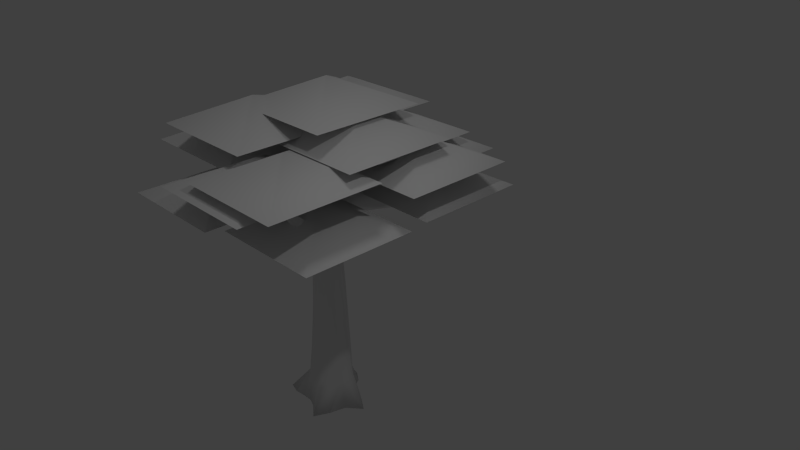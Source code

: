 # Source: tree_01.blend  (saved by Blender 2.78.0; exported with 4.5.12 LTS)
import bpy
from mathutils import Matrix  # noqa: F401  (used for matrix-valued properties, if any)

bpy.ops.wm.read_factory_settings(use_empty=True)
scene = bpy.context.scene
scene.name = 'Scene'

# ---- collections
col_collection_1 = bpy.data.collections.new('Collection 1'); scene.collection.children.link(col_collection_1)

# ---- materials (node trees are filled in below, after node groups)
mat_material = bpy.data.materials.new('Material')
mat_material.alpha_threshold = 0.0
mat_material.use_transparent_shadow = False
mat_material.roughness = 0.5

# ---- material node trees

# ---- world
world_world = bpy.data.worlds.new('World'); scene.world = world_world
world_world.color = (0.05088, 0.05088, 0.05088)
world_world.use_sun_shadow = False
world_world.sun_shadow_jitter_overblur = 0.0
world_world.cycles.sampling_method = 'NONE'
world_world.cycles.sample_map_resolution = 256

# ---- cameras
cam_camera = bpy.data.cameras.new('Camera')
cam_camera.clip_end = 100.0
cam_camera.lens = 35.0
cam_camera.sensor_width = 32.0
cam_camera.sensor_height = 18.0
cam_camera.ortho_scale = 7.314
cam_camera.dof.focus_distance = 0.0
cam_camera.dof.aperture_fstop = 128.0

# ---- lights
light_hemi = bpy.data.lights.new('Hemi', 'SUN')
light_hemi.transmission_factor = 0.0
light_hemi.angle = 0.1993
light_hemi.energy = 0.17
light_hemi.shadow_buffer_clip_start = 0.5
light_hemi.shadow_soft_size = 0.1
light_hemi.shadow_cascade_max_distance = 1000.0
light_hemi.cycles.use_multiple_importance_sampling = False
light_lamp = bpy.data.lights.new('Lamp', 'POINT')
light_lamp.transmission_factor = 0.0
light_lamp.cutoff_distance = 30.0
light_lamp.energy = 100.0
light_lamp.shadow_buffer_clip_start = 1.001
light_lamp.shadow_soft_size = 0.1
light_lamp.shadow_maximum_resolution = 0.006
light_lamp.use_absolute_resolution = True
light_lamp.cycles.use_multiple_importance_sampling = False

# ---- meshes
me_plane_001 = bpy.data.meshes.new('Plane.001')
me_plane_001.from_pydata([(0.01751, 0.5729, 0.0), (0.02167, 0.4053, 0.4972), (0.0841, 0.4459, 0.0), (0.1337, 0.3092, 0.4972), (0.2968, 0.2958, 0.0), (0.2689, 0.2393, 0.4972), (0.5031, 0.2309, 0.0), (0.4099, 0.1459, 0.4972), (0.7334, 0.07614, 0.0), (0.4419, -0.01491, 0.4972), (0.4765, -0.1381, 0.0), (0.4099, -0.1238, 0.4972), (0.399, -0.432, 0.0), (0.2763, -0.312, 0.3767), (0.2674, -0.7037, 0.0), (0.1825, -0.4031, 0.4972), (0.01751, -0.5099, 0.0), (0.05275, -0.4351, 0.3876), (-0.1409, -0.445, 0.0), (-0.1393, -0.3588, 0.4972), (-0.3338, -0.4468, 0.0), (-0.2755, -0.312, 0.4972), (-0.5345, -0.4659, 0.0), (-0.3515, -0.2168, 0.4997), (-0.6849, -0.2295, 0.0), (-0.3985, -0.01491, 0.4972), (-0.3987, 0.177, 0.0), (-0.3338, 0.465, 0.0), (-0.2745, 0.2813, 0.4955), (-0.1726, 0.7037, 0.0), (-0.1391, 0.3733, 0.4972), (0.03768, 0.3377, 1.031), (0.3509, -0.1433, 1.051), (0.2255, 0.1974, 2.377), (0.2664, -0.2719, 1.0), (0.133, -0.3561, 0.9889), (-0.103, -0.3303, 1.0), (-0.3462, -0.01586, 0.9964), (-0.2297, 0.259, 0.9976), (-0.7325, -0.405, 0.0), (0.295, -0.1118, 3.67), (0.2371, 0.1715, 3.695), (0.1938, -0.2115, 3.621), (-0.002435, -0.3046, 3.803), (-0.09432, -0.2807, 3.772), (-0.2109, -0.1088, 3.729), (-0.2108, 0.03644, 3.803), (-0.128, 0.1513, 3.77), (0.06004, 0.1941, 3.803), (0.2601, -0.09007, 4.171), (0.5867, 0.3853, 4.227), (0.04585, -0.2965, 4.162), (-0.3794, -0.5932, 4.149), (-0.519, -0.3667, 4.146), (-0.1996, 0.04721, 4.152), (-0.02781, 0.2302, 4.226), (0.1909, 0.2467, 4.224), (1.16, -1.121, 3.944), (1.153, -1.025, 4.16), (0.8722, -1.066, 4.248), (0.7568, -1.1, 3.904), (1.035, -1.701, 4.815), (-1.036, -0.7637, 4.154), (-1.117, -0.7072, 4.096), (-1.188, -0.5622, 4.185), (-0.9291, -0.6577, 4.303), (-1.001, -0.5651, 4.345), (-1.134, -0.5236, 4.264), (-1.242, -0.6711, 4.664), (-0.5617, 1.232, 4.139), (-0.729, 1.107, 4.217), (-0.5778, 1.119, 4.387), (-0.3778, 1.206, 4.195), (-0.7378, 1.558, 4.757), (1.227, 0.8811, 4.208), (1.126, 1.093, 4.054), (1.172, 0.8427, 4.323), (0.9754, 0.963, 4.399), (0.8857, 1.031, 4.077), (1.275, 1.559, 4.784), (0.2842, -0.1857, 2.283), (-0.2931, 0.09343, 0.9952), (-0.131, 0.2538, 2.196), (-0.1143, -0.2689, 1.976), (0.1669, 0.3039, 1.009), (0.2635, 0.1926, 1.027), (-0.2502, -0.2576, 1.024), (0.3507, 0.1107, 1.0), (-0.2956, 0.04375, 1.882), (0.1477, 0.2301, 3.695), (0.2238, -0.2143, 2.845), (-0.1456, 0.1671, 2.77), (0.1415, -0.2875, 2.342), (-0.04322, 0.253, 2.874), (0.0403, -0.3092, 2.313), (-0.1372, -0.2028, 2.946), (0.2317, 0.1664, 2.829), (0.2957, -0.03578, 2.983), (-0.242, 0.04674, 2.521), (0.9037, -0.6718, 3.69), (0.5959, -0.7296, 4.26), (0.4601, -0.8273, 4.23), (0.635, -0.5129, 4.151), (0.9055, -1.107, 3.863), (0.8495, 0.8073, 3.814), (0.4972, 0.7614, 4.13), (0.9777, 0.4481, 3.98), (-0.4882, 0.7853, 4.258), (-0.1583, 0.7302, 4.192), (-0.5265, 1.06, 3.979), (-0.6995, 0.6457, 4.209), (-0.1464, 0.9585, 4.014), (-0.7536, 0.8333, 4.034), (-0.6821, -0.3333, 4.036), (-0.37, -0.4691, 4.188), (-0.4459, -0.7333, 3.993), (-0.5602, -0.6636, 3.904), (-0.6196, -0.5471, 3.919), (0.5785, 0.1689, 3.958), (-0.1701, -0.1265, 2.609), (0.1571, 0.2322, 2.372), (0.3005, 0.04419, 2.351), (0.03127, 0.2851, 2.345), (-0.2213, 0.1293, 2.013), (-0.2188, -0.1317, 1.96), (0.08434, -0.2734, 2.896), (0.006932, -0.2805, 2.936), (0.09522, 0.2445, 2.891), (-0.1313, -2.365, 4.919), (1.869, -2.365, 4.919), (-0.1313, -0.3655, 4.919), (1.869, -0.3655, 4.919), (0.8687, -1.365, 5.379), (0.001698, -1.913, 4.029), (2.002, -1.913, 4.029), (0.001698, 0.08657, 4.029), (2.002, 0.08657, 4.029), (1.002, -0.9134, 4.489), (-0.7205, -2.476, 4.707), (1.28, -2.476, 4.707), (-0.7205, -0.4761, 4.707), (1.28, -0.4761, 4.707), (0.2795, -1.476, 5.167), (0.1054, 0.293, 4.145), (2.105, 0.293, 4.145), (0.1054, 2.293, 4.145), (2.105, 2.293, 4.145), (1.105, 1.293, 4.605), (-1.742, 0.3228, 4.271), (0.258, 0.3228, 4.271), (-1.742, 2.323, 4.271), (0.258, 2.323, 4.271), (-0.742, 1.323, 4.731), (-2.177, -1.634, 4.843), (-0.1765, -1.634, 4.843), (-2.177, 0.3657, 4.843), (-0.1765, 0.3657, 4.843), (-1.177, -0.6343, 5.302), (-1.828, -2.339, 4.211), (0.1721, -2.339, 4.211), (-1.828, -0.3392, 4.211), (0.1721, -0.3392, 4.211), (-0.8279, -1.339, 4.671), (-1.998, -0.5404, 4.417), (0.001802, -0.5404, 4.417), (-1.998, 1.46, 4.417), (0.001802, 1.46, 4.417), (-0.9982, 0.4596, 4.876), (-0.5775, 0.5625, 4.521), (1.422, 0.5625, 4.521), (-0.5775, 2.562, 4.521), (1.422, 2.562, 4.521), (0.4225, 1.562, 4.981), (0.246, -0.106, 4.709), (2.246, -0.106, 4.709), (0.246, 1.894, 4.709), (2.246, 1.894, 4.709), (1.246, 0.894, 5.169), (-0.8987, -0.9025, 5.581), (1.101, -0.9025, 5.581), (-0.8987, 1.098, 5.581), (1.101, 1.098, 5.581), (0.1013, 0.09754, 6.04), (-0.2085, -0.9025, 5.186), (1.791, -0.9025, 5.186), (-0.2085, 1.098, 5.186), (1.791, 1.098, 5.186), (0.7915, 0.09754, 5.645), (-0.6133, 0.001757, 4.949), (1.387, 0.001757, 4.949), (-0.6133, 2.002, 4.949), (1.387, 2.002, 4.949), (0.3867, 1.002, 5.409), (-1.867, 0.3269, 5.098), (0.1332, 0.3269, 5.098), (-1.867, 2.327, 5.098), (0.1332, 2.327, 5.098), (-0.8668, 1.327, 5.558), (-1.631, -1.789, 5.302), (0.3692, -1.789, 5.302), (-1.631, 0.2106, 5.302), (0.3692, 0.2106, 5.302), (-0.6308, -0.7894, 5.762)], [], [(3, 5, 4), (5, 7, 6), (12, 10, 11), (6, 7, 8), (10, 8, 11), (17, 19, 18), (13, 15, 14), (16, 14, 17), (19, 21, 20), (22, 20, 21), (9, 7, 87), (23, 25, 39), (24, 25, 26), (30, 1, 0), (27, 28, 30), (36, 19, 17), (10, 18, 4), (5, 3, 84), (28, 81, 38), (15, 13, 34), (11, 9, 32), (25, 23, 37), (19, 36, 86), (5, 85, 87), (3, 1, 31), (81, 28, 25), (97, 121, 33, 96), (23, 21, 86), (30, 38, 31), (22, 23, 39), (25, 24, 39), (12, 13, 14), (14, 15, 17), (7, 9, 8), (8, 9, 11), (25, 28, 26), (91, 98, 47), (93, 48, 89), (97, 96, 40), (96, 89, 41), (113, 64, 67), (46, 54, 110), (107, 71, 70), (44, 43, 115), (107, 108, 72), (53, 67, 66), (116, 115, 62), (106, 74, 76), (100, 59, 58), (104, 89, 78), (100, 101, 59), (115, 52, 65), (117, 116, 62), (113, 117, 63), (52, 66, 65), (109, 69, 72), (69, 70, 73), (72, 69, 73), (71, 72, 73), (70, 71, 73), (109, 112, 70), (112, 110, 70), (78, 77, 79), (76, 74, 79), (75, 78, 79), (77, 76, 79), (74, 75, 79), (99, 40, 102), (50, 76, 77), (35, 34, 92), (86, 36, 83), (36, 35, 83), (31, 38, 82), (81, 37, 88), (80, 87, 121), (97, 80, 121), (82, 81, 123), (88, 98, 91), (92, 80, 90), (96, 120, 122, 127), (43, 60, 101), (57, 58, 61), (103, 57, 61), (58, 59, 61), (60, 103, 61), (59, 60, 61), (64, 63, 68), (63, 62, 68), (65, 66, 68), (67, 64, 68), (66, 67, 68), (62, 65, 68), (90, 97, 40), (47, 46, 112), (42, 90, 40), (56, 55, 49), (48, 56, 105), (45, 98, 119), (98, 46, 47), (48, 111, 108), (43, 51, 52), (45, 44, 116), (94, 92, 125, 126), (46, 113, 53), (55, 107, 110), (92, 90, 125), (27, 26, 28), (30, 28, 38), (17, 15, 35), (40, 96, 41), (103, 99, 57), (101, 60, 59), (52, 114, 66), (108, 111, 72), (88, 37, 86), (83, 35, 94), (82, 38, 81), (1, 3, 2), (83, 94, 95), (51, 100, 49), (113, 45, 117), (2, 3, 4), (4, 5, 6), (13, 12, 11), (16, 17, 18), (18, 19, 20), (23, 22, 21), (32, 9, 87), (29, 30, 0), (29, 27, 30), (35, 36, 17), (0, 2, 26), (27, 29, 0), (39, 24, 22), (26, 27, 0), (4, 6, 10), (26, 2, 4), (22, 24, 20), (12, 14, 16), (20, 24, 26), (12, 16, 10), (18, 20, 26), (26, 4, 18), (10, 16, 18), (6, 8, 10), (85, 5, 84), (35, 15, 34), (21, 19, 86), (7, 5, 87), (84, 3, 31), (37, 81, 25), (13, 11, 34), (37, 23, 86), (1, 30, 31), (46, 45, 113), (98, 45, 46), (45, 95, 44), (55, 54, 51), (49, 100, 102), (52, 51, 114), (54, 53, 114), (114, 51, 54), (107, 55, 108), (53, 113, 67), (43, 42, 60), (112, 46, 110), (110, 107, 70), (116, 44, 115), (71, 107, 72), (114, 53, 66), (50, 106, 76), (102, 100, 58), (103, 42, 99), (62, 115, 65), (63, 117, 62), (64, 113, 63), (111, 109, 72), (69, 109, 70), (41, 89, 104), (48, 105, 78), (57, 99, 58), (75, 74, 104), (94, 35, 92), (92, 34, 80), (121, 85, 33), (96, 33, 120), (122, 120, 31), (93, 82, 91), (81, 88, 123), (51, 43, 101), (127, 122, 93), (109, 47, 112), (99, 102, 58), (83, 95, 119), (51, 49, 55), (89, 48, 78), (49, 40, 118), (45, 119, 95), (56, 48, 108), (115, 43, 52), (117, 45, 116), (54, 46, 53), (54, 55, 110), (0, 1, 2), (51, 101, 100), (55, 56, 108), (41, 104, 106), (49, 118, 56), (74, 106, 104), (42, 43, 90), (42, 103, 60), (40, 49, 102), (118, 106, 50), (118, 50, 56), (86, 83, 124), (40, 41, 118), (41, 106, 118), (11, 32, 34), (34, 32, 80), (80, 32, 87), (87, 85, 121), (91, 82, 123), (33, 84, 31, 120), (88, 91, 123), (85, 84, 33), (83, 119, 124), (90, 80, 97), (126, 125, 43), (90, 43, 125), (82, 93, 122), (31, 82, 122), (89, 96, 127), (89, 127, 93), (95, 94, 126), (44, 95, 126), (44, 126, 43), (88, 86, 124), (98, 124, 119), (98, 88, 124), (75, 104, 78), (93, 91, 47), (47, 109, 111), (48, 93, 47), (48, 47, 111), (42, 40, 99), (105, 77, 78), (105, 50, 77), (56, 50, 105), (128, 129, 132), (129, 131, 132), (130, 128, 132), (131, 130, 132), (133, 134, 137), (134, 136, 137), (135, 133, 137), (136, 135, 137), (138, 139, 142), (139, 141, 142), (140, 138, 142), (141, 140, 142), (143, 144, 147), (144, 146, 147), (145, 143, 147), (146, 145, 147), (148, 149, 152), (149, 151, 152), (150, 148, 152), (151, 150, 152), (153, 154, 157), (154, 156, 157), (155, 153, 157), (156, 155, 157), (158, 159, 162), (159, 161, 162), (160, 158, 162), (161, 160, 162), (163, 164, 167), (164, 166, 167), (165, 163, 167), (166, 165, 167), (168, 169, 172), (169, 171, 172), (170, 168, 172), (171, 170, 172), (173, 174, 177), (174, 176, 177), (175, 173, 177), (176, 175, 177), (178, 179, 182), (179, 181, 182), (180, 178, 182), (181, 180, 182), (183, 184, 187), (184, 186, 187), (185, 183, 187), (186, 185, 187), (188, 189, 192), (189, 191, 192), (190, 188, 192), (191, 190, 192), (193, 194, 197), (194, 196, 197), (195, 193, 197), (196, 195, 197), (198, 199, 202), (199, 201, 202), (200, 198, 202), (201, 200, 202)])
me_plane_001.polygons.foreach_set('use_smooth', [True] * 308)
_uv = me_plane_001.uv_layers.new(name='UVMap')
_uv.uv.foreach_set('vector', [0.9901, 0.3295, 0.9709, 0.306, 0.9922, 0.2457, 0.9709, 0.306, 0.9486, 0.2761, 0.9717, 0.2053, 0.872, 0.1501, 0.9086, 0.1715, 0.9041, 0.2553, 0.9717, 0.2053, 0.9486, 0.2761, 0.95, 0.151, 0.9086, 0.1715, 0.95, 0.151, 0.9041, 0.2553, 0.9646, 0.2224, 0.9308, 0.2528, 0.933, 0.1723, 0.867, 0.2278, 0.8438, 0.2361, 0.8385, 0.1118, 0.9531, 0.1614, 0.9826, 0.1118, 0.9646, 0.2224, 0.9308, 0.2528, 0.9062, 0.2547, 0.9094, 0.1629, 0.8872, 0.1397, 0.9094, 0.1629, 0.9062, 0.2547, 0.9227, 0.2582, 0.9486, 0.2761, 0.9333, 0.3585, 0.8856, 0.2651, 0.8537, 0.2943, 0.8636, 0.1203, 0.8475, 0.1582, 0.8537, 0.2943, 0.8099, 0.2663, 0.9116, 0.3791, 0.896, 0.4146, 0.8646, 0.3736, 0.8996, 0.2907, 0.9313, 0.3492, 0.9116, 0.3791, 0.9403, 0.3398, 0.9308, 0.2528, 0.9646, 0.2224, 0.9321, 0.1077, 0.8879, 0.07474, 0.9566, 0.07925, 0.9709, 0.306, 0.9901, 0.3295, 0.9711, 0.3904, 0.8081, 0.3492, 0.8517, 0.393, 0.8264, 0.4184, 0.8438, 0.2361, 0.867, 0.2278, 0.8652, 0.3355, 0.9041, 0.2553, 0.9227, 0.2582, 0.8911, 0.3495, 0.8537, 0.2943, 0.8856, 0.2651, 0.8694, 0.3754, 0.9308, 0.2528, 0.9403, 0.3398, 0.9122, 0.3515, 0.9709, 0.306, 0.9504, 0.377, 0.9333, 0.3585, 0.9215, 0.3295, 0.9396, 0.3481, 0.9193, 0.4077, 0.8517, 0.393, 0.8081, 0.3492, 0.8537, 0.2943, 0.8915, 0.7591, 0.9061, 0.5923, 0.9313, 0.6027, 0.9217, 0.7372, 0.8856, 0.2651, 0.9062, 0.2547, 0.9122, 0.3515, 0.9116, 0.3791, 0.9495, 0.4184, 0.918, 0.4689, 0.8872, 0.1397, 0.8856, 0.2651, 0.8636, 0.1203, 0.8537, 0.2943, 0.8475, 0.1582, 0.8636, 0.1203, 0.872, 0.1501, 0.867, 0.2278, 0.8385, 0.1118, 0.9826, 0.1118, 0.9879, 0.2361, 0.9646, 0.2224, 0.9486, 0.2761, 0.9227, 0.2582, 0.95, 0.151, 0.95, 0.151, 0.9227, 0.2582, 0.9041, 0.2553, 0.8537, 0.2943, 0.8081, 0.3492, 0.8099, 0.2663, 0.8852, 0.7604, 0.9034, 0.7127, 0.9032, 0.9755, 0.8683, 0.7844, 0.8776, 0.9922, 0.8633, 0.9829, 0.8915, 0.7591, 0.9217, 0.7372, 0.8854, 0.9328, 0.9217, 0.7372, 0.939, 0.9322, 0.9244, 0.9332, 0.9316, 0.5853, 0.9242, 0.6615, 0.9158, 0.6587, 0.8243, 0.5053, 0.8696, 0.4843, 0.8617, 0.577, 0.8856, 0.5859, 0.8885, 0.6406, 0.8613, 0.6341, 0.8375, 0.5336, 0.8475, 0.5116, 0.8604, 0.5686, 0.8856, 0.5859, 0.9139, 0.5565, 0.9218, 0.627, 0.9118, 0.5673, 0.9158, 0.6587, 0.9003, 0.6497, 0.8469, 0.5794, 0.8604, 0.5686, 0.8631, 0.6448, 0.9257, 0.566, 0.9197, 0.6284, 0.9058, 0.6267, 0.9006, 0.5622, 0.9068, 0.6288, 0.8735, 0.6415, 0.8088, 0.5907, 0.8099, 0.5109, 0.8405, 0.6191, 0.9006, 0.5622, 0.9165, 0.5574, 0.9068, 0.6288, 0.8604, 0.5686, 0.8811, 0.5596, 0.8871, 0.64, 0.8355, 0.5877, 0.8469, 0.5794, 0.8631, 0.6448, 0.9316, 0.5853, 0.9583, 0.6036, 0.9408, 0.666, 0.8811, 0.5596, 0.9003, 0.6497, 0.8871, 0.64, 0.9565, 0.623, 0.9386, 0.6459, 0.9218, 0.627, 0.8387, 0.6514, 0.8613, 0.6341, 0.8916, 0.7281, 0.9218, 0.627, 0.9386, 0.6459, 0.8916, 0.7281, 0.8885, 0.6406, 0.9218, 0.627, 0.8916, 0.7281, 0.8613, 0.6341, 0.8885, 0.6406, 0.8916, 0.7281, 0.8244, 0.6244, 0.8452, 0.596, 0.8613, 0.6341, 0.8452, 0.596, 0.8617, 0.577, 0.8613, 0.6341, 0.8405, 0.6191, 0.8796, 0.632, 0.89, 0.7379, 0.9058, 0.6267, 0.9197, 0.6284, 0.89, 0.7379, 0.8261, 0.6494, 0.8405, 0.6191, 0.89, 0.7379, 0.8796, 0.632, 0.9058, 0.6267, 0.89, 0.7379, 0.9197, 0.6284, 0.9466, 0.6431, 0.89, 0.7379, 0.8327, 0.5863, 0.8194, 0.5213, 0.8776, 0.5465, 0.8873, 0.5352, 0.9058, 0.6267, 0.8796, 0.632, 0.8385, 0.3305, 0.8652, 0.3355, 0.8437, 0.5866, 0.9122, 0.3515, 0.9403, 0.3398, 0.9443, 0.5343, 0.9403, 0.3398, 0.9826, 0.3305, 0.9443, 0.5343, 0.7949, 0.4689, 0.8264, 0.4184, 0.8553, 0.6165, 0.8517, 0.393, 0.8694, 0.3754, 0.8863, 0.5432, 0.8713, 0.5768, 0.9333, 0.3585, 0.9061, 0.5923, 0.8915, 0.7591, 0.8713, 0.5768, 0.9061, 0.5923, 0.8553, 0.6165, 0.8517, 0.393, 0.8727, 0.5744, 0.8863, 0.5432, 0.9034, 0.7127, 0.8852, 0.7604, 0.8437, 0.5866, 0.8713, 0.5768, 0.8625, 0.7386, 0.9217, 0.7372, 0.9423, 0.6059, 0.9616, 0.6093, 0.9435, 0.748, 0.9528, 0.4862, 0.952, 0.6061, 0.9165, 0.5574, 0.8513, 0.6446, 0.8735, 0.6415, 0.8927, 0.7565, 0.8248, 0.6441, 0.8513, 0.6446, 0.8927, 0.7565, 0.8735, 0.6415, 0.9068, 0.6288, 0.8927, 0.7565, 0.952, 0.6061, 0.9651, 0.62, 0.8927, 0.7565, 0.9068, 0.6288, 0.952, 0.6061, 0.8927, 0.7565, 0.9242, 0.6615, 0.9408, 0.666, 0.8953, 0.7039, 0.8532, 0.6525, 0.8631, 0.6448, 0.8953, 0.7039, 0.8871, 0.64, 0.9003, 0.6497, 0.8953, 0.7039, 0.9158, 0.6587, 0.9242, 0.6615, 0.8953, 0.7039, 0.9003, 0.6497, 0.9158, 0.6587, 0.8953, 0.7039, 0.8631, 0.6448, 0.8871, 0.64, 0.8953, 0.7039, 0.8625, 0.7386, 0.8915, 0.7591, 0.8854, 0.9328, 0.8019, 0.5325, 0.8243, 0.5053, 0.8452, 0.596, 0.8659, 0.9287, 0.8625, 0.7386, 0.8854, 0.9328, 0.8886, 0.6568, 0.8689, 0.672, 0.8729, 0.6161, 0.824, 0.4892, 0.8712, 0.4852, 0.8516, 0.5581, 0.9417, 0.9579, 0.9034, 0.7127, 0.9324, 0.7169, 0.9034, 0.7127, 0.9226, 0.9735, 0.9032, 0.9755, 0.9578, 0.5078, 0.9372, 0.5799, 0.9139, 0.5565, 0.8475, 0.5116, 0.8937, 0.4952, 0.8811, 0.5596, 0.7982, 0.5603, 0.8375, 0.5336, 0.8469, 0.5794, 0.8272, 0.5836, 0.8437, 0.5866, 0.8402, 0.7497, 0.8288, 0.758, 0.966, 0.525, 0.9316, 0.5853, 0.9118, 0.5673, 0.8977, 0.4934, 0.8856, 0.5859, 0.8617, 0.577, 0.8437, 0.5866, 0.8625, 0.7386, 0.8402, 0.7497, 0.8996, 0.2907, 0.933, 0.2663, 0.9313, 0.3492, 0.9116, 0.3791, 0.9313, 0.3492, 0.9495, 0.4184, 0.9646, 0.2224, 0.9879, 0.2361, 0.9826, 0.3305, 0.8854, 0.9328, 0.9217, 0.7372, 0.9244, 0.9332, 0.8248, 0.6441, 0.8327, 0.5863, 0.8513, 0.6446, 0.9165, 0.5574, 0.952, 0.6061, 0.9068, 0.6288, 0.8811, 0.5596, 0.8941, 0.554, 0.9003, 0.6497, 0.9139, 0.5565, 0.9372, 0.5799, 0.9218, 0.627, 0.8863, 0.5432, 0.8694, 0.3754, 0.9122, 0.3515, 0.9443, 0.5343, 0.9826, 0.3305, 0.9713, 0.5836, 0.8553, 0.6165, 0.8264, 0.4184, 0.8517, 0.393, 0.9396, 0.3481, 0.9215, 0.3295, 0.9529, 0.2837, 0.9443, 0.5343, 0.9713, 0.5836, 0.9479, 0.7649, 0.9045, 0.4739, 0.9006, 0.5622, 0.8736, 0.4757, 0.9316, 0.5853, 0.9729, 0.5564, 0.9583, 0.6036, 0.9529, 0.2837, 0.9215, 0.3295, 0.9237, 0.2457, 0.9922, 0.2457, 0.9709, 0.306, 0.9717, 0.2053, 0.867, 0.2278, 0.872, 0.1501, 0.9041, 0.2553, 0.9531, 0.1614, 0.9646, 0.2224, 0.933, 0.1723, 0.933, 0.1723, 0.9308, 0.2528, 0.9094, 0.1629, 0.8856, 0.2651, 0.8872, 0.1397, 0.9062, 0.2547, 0.8911, 0.3495, 0.9227, 0.2582, 0.9333, 0.3585, 0.8664, 0.3142, 0.9116, 0.3791, 0.8646, 0.3736, 0.8664, 0.3142, 0.8996, 0.2907, 0.9116, 0.3791, 0.9826, 0.3305, 0.9403, 0.3398, 0.9646, 0.2224, 0.9662, 0.04934, 0.9596, 0.05867, 0.923, 0.03393, 0.9459, 0.02818, 0.9687, 0.03107, 0.9662, 0.04934, 0.8695, 0.03112, 0.8837, 0.02818, 0.8723, 0.04743, 0.923, 0.03393, 0.9459, 0.02818, 0.9662, 0.04934, 0.9566, 0.07925, 0.9594, 0.0963, 0.9321, 0.1077, 0.923, 0.03393, 0.9596, 0.05867, 0.9566, 0.07925, 0.8723, 0.04743, 0.8837, 0.02818, 0.8809, 0.06105, 0.9083, 0.1128, 0.8842, 0.1132, 0.889, 0.08838, 0.8809, 0.06105, 0.8837, 0.02818, 0.923, 0.03393, 0.9083, 0.1128, 0.889, 0.08838, 0.9321, 0.1077, 0.8879, 0.07474, 0.8809, 0.06105, 0.923, 0.03393, 0.923, 0.03393, 0.9566, 0.07925, 0.8879, 0.07474, 0.9321, 0.1077, 0.889, 0.08838, 0.8879, 0.07474, 0.9594, 0.0963, 0.9566, 0.1183, 0.9321, 0.1077, 0.9504, 0.377, 0.9709, 0.306, 0.9711, 0.3904, 0.8385, 0.3305, 0.8438, 0.2361, 0.8652, 0.3355, 0.9062, 0.2547, 0.9308, 0.2528, 0.9122, 0.3515, 0.9486, 0.2761, 0.9709, 0.306, 0.9333, 0.3585, 0.9711, 0.3904, 0.9901, 0.3295, 0.9878, 0.4077, 0.8694, 0.3754, 0.8517, 0.393, 0.8537, 0.2943, 0.867, 0.2278, 0.9041, 0.2553, 0.8652, 0.3355, 0.8694, 0.3754, 0.8856, 0.2651, 0.9122, 0.3515, 0.896, 0.4146, 0.9116, 0.3791, 0.918, 0.4689, 0.966, 0.525, 0.9729, 0.5564, 0.9316, 0.5853, 0.9034, 0.7127, 0.9417, 0.9579, 0.9226, 0.9735, 0.9417, 0.9579, 0.9479, 0.7649, 0.9687, 0.9582, 0.8689, 0.672, 0.8416, 0.6659, 0.8416, 0.6113, 0.8736, 0.4757, 0.9006, 0.5622, 0.8776, 0.5465, 0.8811, 0.5596, 0.8937, 0.4952, 0.8941, 0.554, 0.9327, 0.5018, 0.9118, 0.5673, 0.8941, 0.554, 0.8941, 0.554, 0.8937, 0.4952, 0.9327, 0.5018, 0.8856, 0.5859, 0.8977, 0.4934, 0.9139, 0.5565, 0.9118, 0.5673, 0.9316, 0.5853, 0.9158, 0.6587, 0.9528, 0.4862, 0.9941, 0.5084, 0.952, 0.6061, 0.8452, 0.596, 0.8243, 0.5053, 0.8617, 0.577, 0.8617, 0.577, 0.8856, 0.5859, 0.8613, 0.6341, 0.8469, 0.5794, 0.8375, 0.5336, 0.8604, 0.5686, 0.8885, 0.6406, 0.8856, 0.5859, 0.9218, 0.627, 0.8941, 0.554, 0.9118, 0.5673, 0.9003, 0.6497, 0.8873, 0.5352, 0.9257, 0.566, 0.9058, 0.6267, 0.8776, 0.5465, 0.9006, 0.5622, 0.8735, 0.6415, 0.8248, 0.6441, 0.7894, 0.5397, 0.8327, 0.5863, 0.8631, 0.6448, 0.8604, 0.5686, 0.8871, 0.64, 0.8532, 0.6525, 0.8355, 0.5877, 0.8631, 0.6448, 0.9242, 0.6615, 0.9316, 0.5853, 0.9408, 0.666, 0.9372, 0.5799, 0.9565, 0.623, 0.9218, 0.627, 0.8387, 0.6514, 0.8244, 0.6244, 0.8613, 0.6341, 0.7898, 0.5233, 0.8099, 0.5109, 0.8088, 0.5907, 0.824, 0.4892, 0.8516, 0.5581, 0.8405, 0.6191, 0.8513, 0.6446, 0.8327, 0.5863, 0.8735, 0.6415, 0.9466, 0.6431, 0.9197, 0.6284, 0.9651, 0.5849, 0.8272, 0.5836, 0.8385, 0.3305, 0.8437, 0.5866, 0.8437, 0.5866, 0.8652, 0.3355, 0.8713, 0.5768, 0.9061, 0.5923, 0.9504, 0.377, 0.9313, 0.6027, 0.9217, 0.7372, 0.9313, 0.6027, 0.9423, 0.6059, 0.9616, 0.6093, 0.9423, 0.6059, 0.9878, 0.4077, 0.8683, 0.7844, 0.8553, 0.6165, 0.8852, 0.7604, 0.8517, 0.393, 0.8863, 0.5432, 0.8727, 0.5744, 0.9045, 0.4739, 0.9528, 0.4862, 0.9165, 0.5574, 0.8498, 0.7982, 0.8371, 0.6543, 0.8683, 0.7844, 0.8244, 0.6244, 0.8019, 0.5325, 0.8452, 0.596, 0.8327, 0.5863, 0.8776, 0.5465, 0.8735, 0.6415, 0.9443, 0.5343, 0.9479, 0.7649, 0.9324, 0.7169, 0.8416, 0.6113, 0.8729, 0.6161, 0.8689, 0.672, 0.8099, 0.5109, 0.824, 0.4892, 0.8405, 0.6191, 0.8729, 0.6161, 0.9102, 0.5506, 0.9218, 0.6103, 0.9417, 0.9579, 0.9324, 0.7169, 0.9479, 0.7649, 0.917, 0.4804, 0.9578, 0.5078, 0.9139, 0.5565, 0.8604, 0.5686, 0.8475, 0.5116, 0.8811, 0.5596, 0.8355, 0.5877, 0.7982, 0.5603, 0.8469, 0.5794, 0.9327, 0.5018, 0.966, 0.525, 0.9118, 0.5673, 0.8696, 0.4843, 0.8977, 0.4934, 0.8617, 0.577, 0.9705, 0.2988, 0.9396, 0.3481, 0.9529, 0.2837, 0.9045, 0.4739, 0.9165, 0.5574, 0.9006, 0.5622, 0.8977, 0.4934, 0.917, 0.4804, 0.9139, 0.5565, 0.9581, 0.5077, 0.9651, 0.5849, 0.9257, 0.566, 0.8729, 0.6161, 0.9218, 0.6103, 0.8886, 0.6568, 0.9197, 0.6284, 0.9257, 0.566, 0.9651, 0.5849, 0.8659, 0.9287, 0.8377, 0.9597, 0.8625, 0.7386, 0.9941, 0.5084, 0.9651, 0.62, 0.952, 0.6061, 0.8194, 0.5213, 0.8736, 0.4757, 0.8776, 0.5465, 0.9182, 0.5086, 0.9257, 0.566, 0.8873, 0.5352, 0.9182, 0.5086, 0.8873, 0.5352, 0.8712, 0.4852, 0.9122, 0.3515, 0.9443, 0.5343, 0.9167, 0.5416, 0.9102, 0.5506, 0.9586, 0.6017, 0.9218, 0.6103, 0.9581, 0.5077, 0.9257, 0.566, 0.9182, 0.5086, 0.9041, 0.2553, 0.8911, 0.3495, 0.8652, 0.3355, 0.8652, 0.3355, 0.8911, 0.3495, 0.8713, 0.5768, 0.8713, 0.5768, 0.8911, 0.3495, 0.9333, 0.3585, 0.9333, 0.3585, 0.9504, 0.377, 0.9061, 0.5923, 0.8852, 0.7604, 0.8553, 0.6165, 0.8727, 0.5744, 0.9313, 0.6027, 0.9711, 0.3904, 0.9878, 0.4077, 0.9423, 0.6059, 0.8863, 0.5432, 0.8852, 0.7604, 0.8727, 0.5744, 0.9504, 0.377, 0.9711, 0.3904, 0.9313, 0.6027, 0.9443, 0.5343, 0.9324, 0.7169, 0.9167, 0.5416, 0.8625, 0.7386, 0.8713, 0.5768, 0.8915, 0.7591, 0.8288, 0.758, 0.8402, 0.7497, 0.8377, 0.9597, 0.8625, 0.7386, 0.8377, 0.9597, 0.8402, 0.7497, 0.8553, 0.6165, 0.8683, 0.7844, 0.8371, 0.6543, 0.7949, 0.4689, 0.8553, 0.6165, 0.8371, 0.6543, 0.939, 0.9322, 0.9217, 0.7372, 0.9435, 0.748, 0.8633, 0.9829, 0.8498, 0.7982, 0.8683, 0.7844, 0.9479, 0.7649, 0.9713, 0.5836, 0.9729, 0.758, 0.9687, 0.9582, 0.9479, 0.7649, 0.9729, 0.758, 0.9687, 0.9582, 0.9729, 0.758, 0.9818, 0.9597, 0.8863, 0.5432, 0.9122, 0.3515, 0.9167, 0.5416, 0.9034, 0.7127, 0.9167, 0.5416, 0.9324, 0.7169, 0.9034, 0.7127, 0.8863, 0.5432, 0.9167, 0.5416, 0.8261, 0.6494, 0.8088, 0.5907, 0.8405, 0.6191, 0.8683, 0.7844, 0.8852, 0.7604, 0.9032, 0.9755, 0.9949, 0.5353, 0.9565, 0.623, 0.9372, 0.5799, 0.8776, 0.9922, 0.8683, 0.7844, 0.9032, 0.9755, 0.9578, 0.5078, 0.9949, 0.5353, 0.9372, 0.5799, 0.7894, 0.5397, 0.8194, 0.5213, 0.8327, 0.5863, 0.8516, 0.5581, 0.8796, 0.632, 0.8405, 0.6191, 0.8516, 0.5581, 0.8873, 0.5352, 0.8796, 0.632, 0.8712, 0.4852, 0.8873, 0.5352, 0.8516, 0.5581, 7.756e-05, 0.2243, 0.7757, 0.2243, 0.3879, 0.6121, 0.7757, 0.2243, 0.7757, 0.9999, 0.3879, 0.6121, 7.756e-05, 0.9999, 7.756e-05, 0.2243, 0.3879, 0.6121, 0.7757, 0.9999, 7.756e-05, 0.9999, 0.3879, 0.6121, 7.756e-05, 0.2243, 0.7757, 0.2243, 0.3879, 0.6121, 0.7757, 0.2243, 0.7757, 0.9999, 0.3879, 0.6121, 7.756e-05, 0.9999, 7.756e-05, 0.2243, 0.3879, 0.6121, 0.7757, 0.9999, 7.756e-05, 0.9999, 0.3879, 0.6121, 7.756e-05, 0.2243, 0.7757, 0.2243, 0.3879, 0.6121, 0.7757, 0.2243, 0.7757, 0.9999, 0.3879, 0.6121, 7.756e-05, 0.9999, 7.756e-05, 0.2243, 0.3879, 0.6121, 0.7757, 0.9999, 7.756e-05, 0.9999, 0.3879, 0.6121, 7.756e-05, 0.2243, 0.7757, 0.2243, 0.3879, 0.6121, 0.7757, 0.2243, 0.7757, 0.9999, 0.3879, 0.6121, 7.756e-05, 0.9999, 7.756e-05, 0.2243, 0.3879, 0.6121, 0.7757, 0.9999, 7.756e-05, 0.9999, 0.3879, 0.6121, 7.756e-05, 0.2243, 0.7757, 0.2243, 0.3879, 0.6121, 0.7757, 0.2243, 0.7757, 0.9999, 0.3879, 0.6121, 7.756e-05, 0.9999, 7.756e-05, 0.2243, 0.3879, 0.6121, 0.7757, 0.9999, 7.756e-05, 0.9999, 0.3879, 0.6121, 7.756e-05, 0.2243, 0.7757, 0.2243, 0.3879, 0.6121, 0.7757, 0.2243, 0.7757, 0.9999, 0.3879, 0.6121, 7.756e-05, 0.9999, 7.756e-05, 0.2243, 0.3879, 0.6121, 0.7757, 0.9999, 7.756e-05, 0.9999, 0.3879, 0.6121, 7.756e-05, 0.2243, 0.7757, 0.2243, 0.3879, 0.6121, 0.7757, 0.2243, 0.7757, 0.9999, 0.3879, 0.6121, 7.756e-05, 0.9999, 7.756e-05, 0.2243, 0.3879, 0.6121, 0.7757, 0.9999, 7.756e-05, 0.9999, 0.3879, 0.6121, 7.756e-05, 0.2243, 0.7757, 0.2243, 0.3879, 0.6121, 0.7757, 0.2243, 0.7757, 0.9999, 0.3879, 0.6121, 7.756e-05, 0.9999, 7.756e-05, 0.2243, 0.3879, 0.6121, 0.7757, 0.9999, 7.756e-05, 0.9999, 0.3879, 0.6121, 7.756e-05, 0.2243, 0.7757, 0.2243, 0.3879, 0.6121, 0.7757, 0.2243, 0.7757, 0.9999, 0.3879, 0.6121, 7.756e-05, 0.9999, 7.756e-05, 0.2243, 0.3879, 0.6121, 0.7757, 0.9999, 7.756e-05, 0.9999, 0.3879, 0.6121, 7.756e-05, 0.2243, 0.7757, 0.2243, 0.3879, 0.6121, 0.7757, 0.2243, 0.7757, 0.9999, 0.3879, 0.6121, 7.756e-05, 0.9999, 7.756e-05, 0.2243, 0.3879, 0.6121, 0.7757, 0.9999, 7.756e-05, 0.9999, 0.3879, 0.6121, 7.756e-05, 0.2243, 0.7757, 0.2243, 0.3879, 0.6121, 0.7757, 0.2243, 0.7757, 0.9999, 0.3879, 0.6121, 7.756e-05, 0.9999, 7.756e-05, 0.2243, 0.3879, 0.6121, 0.7757, 0.9999, 7.756e-05, 0.9999, 0.3879, 0.6121, 7.756e-05, 0.2243, 0.7757, 0.2243, 0.3879, 0.6121, 0.7757, 0.2243, 0.7757, 0.9999, 0.3879, 0.6121, 7.756e-05, 0.9999, 7.756e-05, 0.2243, 0.3879, 0.6121, 0.7757, 0.9999, 7.756e-05, 0.9999, 0.3879, 0.6121, 7.756e-05, 0.2243, 0.7757, 0.2243, 0.3879, 0.6121, 0.7757, 0.2243, 0.7757, 0.9999, 0.3879, 0.6121, 7.756e-05, 0.9999, 7.756e-05, 0.2243, 0.3879, 0.6121, 0.7757, 0.9999, 7.756e-05, 0.9999, 0.3879, 0.6121, 7.756e-05, 0.2243, 0.7757, 0.2243, 0.3879, 0.6121, 0.7757, 0.2243, 0.7757, 0.9999, 0.3879, 0.6121, 7.756e-05, 0.9999, 7.756e-05, 0.2243, 0.3879, 0.6121, 0.7757, 0.9999, 7.756e-05, 0.9999, 0.3879, 0.6121, 7.756e-05, 0.2243, 0.7757, 0.2243, 0.3879, 0.6121, 0.7757, 0.2243, 0.7757, 0.9999, 0.3879, 0.6121, 7.756e-05, 0.9999, 7.756e-05, 0.2243, 0.3879, 0.6121, 0.7757, 0.9999, 7.756e-05, 0.9999, 0.3879, 0.6121])
me_plane_001.materials.append(mat_material)
me_plane_001.use_remesh_preserve_volume = False
me_plane_001.use_remesh_preserve_attributes = False
me_plane_001.use_mirror_vertex_groups = False
me_plane_001.update()
me_plane_001.normals_split_custom_set([tuple(v) for v in zip(*[iter([0.5462, 0.8336, 0.08167, 0.5073, 0.8545, 0.1118, 0.311, 0.6495, -0.6938, 0.5073, 0.8545, 0.1118, 0.7673, 0.5833, 0.2663, 0.3715, 0.7082, -0.6004, 0.7513, -0.3473, -0.5612, 0.562, -0.3652, -0.7421, 0.8617, -0.4713, 0.188, 0.3715, 0.7082, -0.6004, 0.7673, 0.5833, 0.2663, 0.9028, 0.07441, -0.4235, 0.562, -0.3652, -0.7421, 0.9028, 0.07441, -0.4235, 0.8617, -0.4713, 0.188, -0.2499, -0.935, 0.2517, -0.3041, -0.9412, 0.1471, -0.1282, -0.713, -0.6894, 0.7589, -0.5785, 0.2991, 0.4646, -0.8571, 0.2225, 0.2505, -0.8894, -0.3825, -0.3751, -0.6467, -0.6641, 0.2505, -0.8894, -0.3825, -0.2499, -0.935, 0.2517, -0.3041, -0.9412, 0.1471, -0.5117, -0.8162, 0.2682, 0.02113, -0.7733, -0.6336, -0.159, -0.8564, -0.4912, 0.02113, -0.7733, -0.6336, -0.5117, -0.8162, 0.2682, 0.9445, -0.05106, 0.3245, 0.7673, 0.5833, 0.2663, 0.9039, 0.4155, 0.1017, -0.82, -0.4302, 0.3774, -0.9516, 0.1796, 0.2494, -0.8126, -0.4744, -0.3387, -0.7863, 0.3161, -0.5308, -0.9516, 0.1796, 0.2494, -0.6688, 0.2909, -0.6842, -0.3655, 0.8943, 0.2581, 0.2734, 0.9432, 0.1886, 0.5779, 0.6255, -0.5242, -0.7476, 0.382, -0.5433, -0.7862, 0.5901, 0.1836, -0.3655, 0.8943, 0.2581, -0.2798, -0.9565, 0.08304, -0.3041, -0.9412, 0.1471, -0.2499, -0.935, 0.2517, 0.562, -0.3652, -0.7421, -0.1282, -0.713, -0.6894, 0.311, 0.6495, -0.6938, 0.5073, 0.8545, 0.1118, 0.5462, 0.8336, 0.08167, 0.5256, 0.8502, 0.03019, -0.7862, 0.5901, 0.1836, -0.9119, 0.4038, 0.07394, -0.693, 0.7138, 0.1017, 0.4646, -0.8571, 0.2225, 0.7589, -0.5785, 0.2991, 0.6971, -0.714, 0.06483, 0.8617, -0.4713, 0.188, 0.9445, -0.05106, 0.3245, 0.9529, -0.2939, 0.07461, -0.9516, 0.1796, 0.2494, -0.82, -0.4302, 0.3774, -0.9947, 0.04425, 0.09308, -0.3041, -0.9412, 0.1471, -0.2798, -0.9565, 0.08304, -0.7271, -0.6796, 0.0972, 0.5073, 0.8545, 0.1118, 0.7274, 0.6842, 0.05222, 0.9039, 0.4155, 0.1017, 0.5462, 0.8336, 0.08167, 0.2734, 0.9432, 0.1886, 0.03198, 0.9975, 0.06237, -0.9119, 0.4038, 0.07394, -0.7862, 0.5901, 0.1836, -0.9516, 0.1796, 0.2494, 0.9999, -0.0005539, 0.016, 0.9829, 0.1826, 0.0234, 0.7027, 0.71, 0.04512, 0.7561, 0.654, 0.02576, -0.82, -0.4302, 0.3774, -0.5117, -0.8162, 0.2682, -0.7271, -0.6796, 0.0972, -0.3655, 0.8943, 0.2581, -0.693, 0.7138, 0.1017, 0.03198, 0.9975, 0.06237, -0.159, -0.8564, -0.4912, -0.82, -0.4302, 0.3774, -0.8126, -0.4744, -0.3387, -0.9516, 0.1796, 0.2494, -0.7863, 0.3161, -0.5308, -0.8126, -0.4744, -0.3387, 0.7513, -0.3473, -0.5612, 0.7589, -0.5785, 0.2991, 0.2505, -0.8894, -0.3825, 0.2505, -0.8894, -0.3825, 0.4646, -0.8571, 0.2225, -0.2499, -0.935, 0.2517, 0.7673, 0.5833, 0.2663, 0.9445, -0.05106, 0.3245, 0.9028, 0.07441, -0.4235, 0.9028, 0.07441, -0.4235, 0.9445, -0.05106, 0.3245, 0.8617, -0.4713, 0.188, -0.9516, 0.1796, 0.2494, -0.7862, 0.5901, 0.1836, -0.6688, 0.2909, -0.6842, -0.7526, 0.6566, 0.05047, -0.9924, 0.1092, 0.05644, -0.4686, 0.6204, -0.6289, -0.3289, 0.9431, 0.04843, -0.1673, 0.9177, -0.3604, -0.1668, 0.9383, -0.303, 0.9999, -0.0005539, 0.016, 0.7561, 0.654, 0.02576, 0.9252, 0.07722, -0.3716, 0.7561, 0.654, 0.02576, -0.1668, 0.9383, -0.303, 0.6853, 0.3088, -0.6595, -0.5197, 0.8292, -0.2059, -0.8408, 0.3699, -0.3954, -0.3813, 0.907, 0.1787, -0.9257, 0.2167, -0.3101, -0.5795, -0.1162, 0.8067, -0.7542, -0.3772, 0.5374, 0.009584, -0.06455, 0.9979, 0.09344, -0.5096, 0.8553, -0.9891, 0.1471, -0.004003, -0.2364, -0.7483, -0.6198, -0.1106, -0.9342, -0.3393, 0.3636, -0.9224, -0.1306, 0.009584, -0.06455, 0.9979, 0.6441, 0.2449, 0.7247, 0.7311, 0.6781, 0.07552, -0.1762, 0.6145, 0.769, -0.3813, 0.907, 0.1787, 0.2918, 0.6209, 0.7276, -0.1514, -0.5019, -0.8516, 0.3636, -0.9224, -0.1306, -0.09107, -0.9848, -0.1479, 0.7432, -0.6233, -0.2432, 0.9555, -0.2294, -0.1856, 0.5853, -0.5361, 0.6083, 0.09228, 0.1279, 0.9875, -0.4019, 0.09604, 0.9106, 0.8325, 0.3986, 0.3848, 0.1369, 0.3658, -0.9206, -0.1668, 0.9383, -0.303, -0.5202, 0.8145, -0.2567, 0.09228, 0.1279, 0.9875, -0.5663, -0.5363, 0.6258, -0.4019, 0.09604, 0.9106, 0.3636, -0.9224, -0.1306, 0.4582, -0.6161, 0.6407, 0.4066, -0.5703, 0.7137, -0.4477, 0.05566, -0.8925, -0.1514, -0.5019, -0.8516, -0.09107, -0.9848, -0.1479, -0.5197, 0.8292, -0.2059, -0.4477, 0.05566, -0.8925, -0.5901, -0.4223, -0.6881, 0.4582, -0.6161, 0.6407, 0.2918, 0.6209, 0.7276, 0.4066, -0.5703, 0.7137, -0.1742, 0.4871, -0.8558, -0.1889, 0.7555, -0.6273, 0.7311, 0.6781, 0.07552, -0.1889, 0.7555, -0.6273, -0.9891, 0.1471, -0.004003, -0.2566, 0.5944, 0.7622, 0.7311, 0.6781, 0.07552, -0.1889, 0.7555, -0.6273, -0.2566, 0.5944, 0.7622, 0.09344, -0.5096, 0.8553, 0.7311, 0.6781, 0.07552, -0.2566, 0.5944, 0.7622, -0.9891, 0.1471, -0.004003, 0.09344, -0.5096, 0.8553, -0.2566, 0.5944, 0.7622, -0.1742, 0.4871, -0.8558, -0.8712, -0.001918, -0.4908, -0.9891, 0.1471, -0.004003, -0.8712, -0.001918, -0.4908, -0.7542, -0.3772, 0.5374, -0.9891, 0.1471, -0.004003, -0.5202, 0.8145, -0.2567, -0.4876, -0.03986, 0.8721, 0.2479, 0.6983, 0.6715, 0.5853, -0.5361, 0.6083, 0.9555, -0.2294, -0.1856, 0.2479, 0.6983, 0.6715, 0.45, 0.5392, -0.7119, -0.5202, 0.8145, -0.2567, 0.2479, 0.6983, 0.6715, -0.4876, -0.03986, 0.8721, 0.5853, -0.5361, 0.6083, 0.2479, 0.6983, 0.6715, 0.9555, -0.2294, -0.1856, 0.45, 0.5392, -0.7119, 0.2479, 0.6983, 0.6715, 0.5874, 0.301, -0.7513, 0.9252, 0.07722, -0.3716, 0.6104, 0.5867, 0.5323, 0.1377, -0.4088, 0.9022, 0.5853, -0.5361, 0.6083, -0.4876, -0.03986, 0.8721, 0.222, -0.97, 0.09937, 0.6971, -0.714, 0.06483, 0.3902, -0.9198, 0.04245, -0.7271, -0.6796, 0.0972, -0.2798, -0.9565, 0.08304, -0.5628, -0.8248, 0.05455, -0.2798, -0.9565, 0.08304, 0.222, -0.97, 0.09937, -0.5628, -0.8248, 0.05455, 0.03198, 0.9975, 0.06237, -0.693, 0.7138, 0.1017, -0.5798, 0.8132, 0.05071, -0.9119, 0.4038, 0.07394, -0.9947, 0.04425, 0.09308, -0.9866, 0.1492, 0.06668, 0.8727, -0.487, 0.03433, 0.9039, 0.4155, 0.1017, 0.9829, 0.1826, 0.0234, 0.9999, -0.0005539, 0.016, 0.8727, -0.487, 0.03433, 0.9829, 0.1826, 0.0234, -0.5798, 0.8132, 0.05071, -0.9119, 0.4038, 0.07394, -0.8133, 0.5802, 0.04433, -0.9866, 0.1492, 0.06668, -0.9924, 0.1092, 0.05644, -0.7526, 0.6566, 0.05047, 0.3902, -0.9198, 0.04245, 0.8727, -0.487, 0.03433, 0.7011, -0.7117, 0.04433, 0.7561, 0.654, 0.02576, 0.4035, 0.9139, 0.04391, 0.09929, 0.9944, 0.03712, 0.276, 0.9609, 0.02074, -0.1106, -0.9342, -0.3393, -0.5135, -0.7302, -0.4506, -0.5663, -0.5363, 0.6258, 0.7886, -0.3205, -0.5248, 0.8325, 0.3986, 0.3848, 0.05623, -0.6383, 0.7677, 0.0002733, -0.6257, -0.78, 0.7886, -0.3205, -0.5248, 0.05623, -0.6383, 0.7677, 0.8325, 0.3986, 0.3848, -0.4019, 0.09604, 0.9106, 0.05623, -0.6383, 0.7677, -0.5135, -0.7302, -0.4506, 0.0002733, -0.6257, -0.78, 0.05623, -0.6383, 0.7677, -0.4019, 0.09604, 0.9106, -0.5135, -0.7302, -0.4506, 0.05623, -0.6383, 0.7677, -0.8408, 0.3699, -0.3954, -0.5901, -0.4223, -0.6881, -0.3944, -0.106, 0.9128, -0.5901, -0.4223, -0.6881, -0.09107, -0.9848, -0.1479, -0.3944, -0.106, 0.9128, 0.4066, -0.5703, 0.7137, 0.2918, 0.6209, 0.7276, -0.3944, -0.106, 0.9128, -0.3813, 0.907, 0.1787, -0.8408, 0.3699, -0.3954, -0.3944, -0.106, 0.9128, 0.2918, 0.6209, 0.7276, -0.3813, 0.907, 0.1787, -0.3944, -0.106, 0.9128, -0.09107, -0.9848, -0.1479, 0.4066, -0.5703, 0.7137, -0.3944, -0.106, 0.9128, 0.7011, -0.7117, 0.04433, 0.9999, -0.0005539, 0.016, 0.9252, 0.07722, -0.3716, -0.4686, 0.6204, -0.6289, -0.9257, 0.2167, -0.3101, -0.8712, -0.001918, -0.4908, 0.3651, -0.7765, -0.5136, 0.7011, -0.7117, 0.04433, 0.9252, 0.07722, -0.3716, 0.1194, 0.2147, 0.9694, -0.05345, -0.08579, 0.9949, 0.4754, 0.01611, 0.8796, -0.1673, 0.9177, -0.3604, 0.1194, 0.2147, 0.9694, -0.7017, 0.6575, 0.2744, -0.8695, -0.1218, -0.4788, -0.9924, 0.1092, 0.05644, -0.9188, -0.3947, 0.007829, -0.9924, 0.1092, 0.05644, -0.9257, 0.2167, -0.3101, -0.4686, 0.6204, -0.6289, -0.1673, 0.9177, -0.3604, 0.7697, 0.5348, -0.3487, 0.6441, 0.2449, 0.7247, -0.1106, -0.9342, -0.3393, -0.1388, -0.4291, 0.8925, 0.4582, -0.6161, 0.6407, -0.8695, -0.1218, -0.4788, -0.2364, -0.7483, -0.6198, -0.1514, -0.5019, -0.8516, -0.09328, -0.9945, 0.04859, 0.3902, -0.9198, 0.04245, 0.2697, -0.9626, 0.02644, -0.1947, -0.9808, -0.01058, -0.9257, 0.2167, -0.3101, -0.5197, 0.8292, -0.2059, -0.1762, 0.6145, 0.769, -0.05345, -0.08579, 0.9949, 0.009584, -0.06455, 0.9979, -0.7542, -0.3772, 0.5374, 0.3902, -0.9198, 0.04245, 0.7011, -0.7117, 0.04433, 0.2697, -0.9626, 0.02644, -0.7476, 0.382, -0.5433, -0.6688, 0.2909, -0.6842, -0.7862, 0.5901, 0.1836, -0.3655, 0.8943, 0.2581, -0.7862, 0.5901, 0.1836, -0.693, 0.7138, 0.1017, -0.2499, -0.935, 0.2517, 0.4646, -0.8571, 0.2225, 0.222, -0.97, 0.09937, 0.9252, 0.07722, -0.3716, 0.7561, 0.654, 0.02576, 0.6853, 0.3088, -0.6595, 0.0002733, -0.6257, -0.78, 0.5874, 0.301, -0.7513, 0.7886, -0.3205, -0.5248, -0.5663, -0.5363, 0.6258, -0.5135, -0.7302, -0.4506, -0.4019, 0.09604, 0.9106, 0.4582, -0.6161, 0.6407, 0.1112, -0.06283, 0.9918, 0.2918, 0.6209, 0.7276, 0.6441, 0.2449, 0.7247, 0.7697, 0.5348, -0.3487, 0.7311, 0.6781, 0.07552, -0.9866, 0.1492, 0.06668, -0.9947, 0.04425, 0.09308, -0.7271, -0.6796, 0.0972, -0.5628, -0.8248, 0.05455, 0.222, -0.97, 0.09937, -0.09328, -0.9945, 0.04859, -0.5798, 0.8132, 0.05071, -0.693, 0.7138, 0.1017, -0.9119, 0.4038, 0.07394, 0.2734, 0.9432, 0.1886, 0.5462, 0.8336, 0.08167, 0.5318, 0.4607, -0.7106, -0.5628, -0.8248, 0.05455, -0.09328, -0.9945, 0.04859, -0.7117, -0.7022, -0.02053, -0.1388, -0.4291, 0.8925, 0.09228, 0.1279, 0.9875, 0.4754, 0.01611, 0.8796, -0.5197, 0.8292, -0.2059, -0.8695, -0.1218, -0.4788, -0.4477, 0.05566, -0.8925, 0.5318, 0.4607, -0.7106, 0.5462, 0.8336, 0.08167, 0.311, 0.6495, -0.6938, 0.311, 0.6495, -0.6938, 0.5073, 0.8545, 0.1118, 0.3715, 0.7082, -0.6004, 0.7589, -0.5785, 0.2991, 0.7513, -0.3473, -0.5612, 0.8617, -0.4713, 0.188, -0.3751, -0.6467, -0.6641, -0.2499, -0.935, 0.2517, -0.1282, -0.713, -0.6894, -0.1282, -0.713, -0.6894, -0.3041, -0.9412, 0.1471, 0.02113, -0.7733, -0.6336, -0.82, -0.4302, 0.3774, -0.159, -0.8564, -0.4912, -0.5117, -0.8162, 0.2682, 0.9529, -0.2939, 0.07461, 0.9445, -0.05106, 0.3245, 0.9039, 0.4155, 0.1017, -0.1591, 0.9197, -0.359, -0.3655, 0.8943, 0.2581, 0.5779, 0.6255, -0.5242, -0.1591, 0.9197, -0.359, -0.7476, 0.382, -0.5433, -0.3655, 0.8943, 0.2581, 0.222, -0.97, 0.09937, -0.2798, -0.9565, 0.08304, -0.2499, -0.935, 0.2517, 0.5779, 0.6255, -0.5242, 0.5318, 0.4607, -0.7106, -0.6688, 0.2909, -0.6842, -0.7476, 0.382, -0.5433, -0.1591, 0.9197, -0.359, 0.5779, 0.6255, -0.5242, -0.8126, -0.4744, -0.3387, -0.7863, 0.3161, -0.5308, -0.159, -0.8564, -0.4912, -0.6688, 0.2909, -0.6842, -0.7476, 0.382, -0.5433, 0.5779, 0.6255, -0.5242, 0.311, 0.6495, -0.6938, 0.3715, 0.7082, -0.6004, 0.562, -0.3652, -0.7421, -0.6688, 0.2909, -0.6842, 0.5318, 0.4607, -0.7106, 0.311, 0.6495, -0.6938, -0.159, -0.8564, -0.4912, -0.7863, 0.3161, -0.5308, 0.02113, -0.7733, -0.6336, 0.7513, -0.3473, -0.5612, 0.2505, -0.8894, -0.3825, -0.3751, -0.6467, -0.6641, 0.02113, -0.7733, -0.6336, -0.7863, 0.3161, -0.5308, -0.6688, 0.2909, -0.6842, 0.7513, -0.3473, -0.5612, -0.3751, -0.6467, -0.6641, 0.562, -0.3652, -0.7421, -0.1282, -0.713, -0.6894, 0.02113, -0.7733, -0.6336, -0.6688, 0.2909, -0.6842, -0.6688, 0.2909, -0.6842, 0.311, 0.6495, -0.6938, -0.1282, -0.713, -0.6894, 0.562, -0.3652, -0.7421, -0.3751, -0.6467, -0.6641, -0.1282, -0.713, -0.6894, 0.3715, 0.7082, -0.6004, 0.9028, 0.07441, -0.4235, 0.562, -0.3652, -0.7421, 0.7274, 0.6842, 0.05222, 0.5073, 0.8545, 0.1118, 0.5256, 0.8502, 0.03019, 0.222, -0.97, 0.09937, 0.4646, -0.8571, 0.2225, 0.6971, -0.714, 0.06483, -0.5117, -0.8162, 0.2682, -0.3041, -0.9412, 0.1471, -0.7271, -0.6796, 0.0972, 0.7673, 0.5833, 0.2663, 0.5073, 0.8545, 0.1118, 0.9039, 0.4155, 0.1017, 0.5256, 0.8502, 0.03019, 0.5462, 0.8336, 0.08167, 0.03198, 0.9975, 0.06237, -0.9947, 0.04425, 0.09308, -0.9119, 0.4038, 0.07394, -0.9516, 0.1796, 0.2494, 0.7589, -0.5785, 0.2991, 0.8617, -0.4713, 0.188, 0.6971, -0.714, 0.06483, -0.9947, 0.04425, 0.09308, -0.82, -0.4302, 0.3774, -0.7271, -0.6796, 0.0972, 0.2734, 0.9432, 0.1886, -0.3655, 0.8943, 0.2581, 0.03198, 0.9975, 0.06237, -0.9257, 0.2167, -0.3101, -0.8695, -0.1218, -0.4788, -0.5197, 0.8292, -0.2059, -0.9924, 0.1092, 0.05644, -0.8695, -0.1218, -0.4788, -0.9257, 0.2167, -0.3101, -0.8695, -0.1218, -0.4788, -0.7117, -0.7022, -0.02053, -0.2364, -0.7483, -0.6198, -0.05345, -0.08579, 0.9949, -0.5795, -0.1162, 0.8067, -0.1388, -0.4291, 0.8925, 0.4754, 0.01611, 0.8796, 0.09228, 0.1279, 0.9875, 0.6104, 0.5867, 0.5323, 0.4582, -0.6161, 0.6407, -0.1388, -0.4291, 0.8925, 0.1112, -0.06283, 0.9918, -0.5795, -0.1162, 0.8067, -0.1762, 0.6145, 0.769, 0.1112, -0.06283, 0.9918, 0.1112, -0.06283, 0.9918, -0.1388, -0.4291, 0.8925, -0.5795, -0.1162, 0.8067, 0.009584, -0.06455, 0.9979, -0.05345, -0.08579, 0.9949, 0.6441, 0.2449, 0.7247, -0.1762, 0.6145, 0.769, -0.5197, 0.8292, -0.2059, -0.3813, 0.907, 0.1787, -0.1106, -0.9342, -0.3393, 0.3651, -0.7765, -0.5136, -0.5135, -0.7302, -0.4506, -0.8712, -0.001918, -0.4908, -0.9257, 0.2167, -0.3101, -0.7542, -0.3772, 0.5374, -0.7542, -0.3772, 0.5374, 0.009584, -0.06455, 0.9979, -0.9891, 0.1471, -0.004003, -0.1514, -0.5019, -0.8516, -0.2364, -0.7483, -0.6198, 0.3636, -0.9224, -0.1306, 0.09344, -0.5096, 0.8553, 0.009584, -0.06455, 0.9979, 0.7311, 0.6781, 0.07552, 0.1112, -0.06283, 0.9918, -0.1762, 0.6145, 0.769, 0.2918, 0.6209, 0.7276, 0.1377, -0.4088, 0.9022, 0.7432, -0.6233, -0.2432, 0.5853, -0.5361, 0.6083, 0.6104, 0.5867, 0.5323, 0.09228, 0.1279, 0.9875, 0.8325, 0.3986, 0.3848, 0.0002733, -0.6257, -0.78, 0.3651, -0.7765, -0.5136, 0.5874, 0.301, -0.7513, -0.09107, -0.9848, -0.1479, 0.3636, -0.9224, -0.1306, 0.4066, -0.5703, 0.7137, -0.5901, -0.4223, -0.6881, -0.4477, 0.05566, -0.8925, -0.09107, -0.9848, -0.1479, -0.8408, 0.3699, -0.3954, -0.5197, 0.8292, -0.2059, -0.5901, -0.4223, -0.6881, 0.7697, 0.5348, -0.3487, -0.1742, 0.4871, -0.8558, 0.7311, 0.6781, 0.07552, -0.1889, 0.7555, -0.6273, -0.1742, 0.4871, -0.8558, -0.9891, 0.1471, -0.004003, 0.6853, 0.3088, -0.6595, -0.1668, 0.9383, -0.303, 0.1369, 0.3658, -0.9206, -0.1673, 0.9177, -0.3604, -0.7017, 0.6575, 0.2744, -0.5202, 0.8145, -0.2567, 0.7886, -0.3205, -0.5248, 0.5874, 0.301, -0.7513, 0.8325, 0.3986, 0.3848, 0.45, 0.5392, -0.7119, 0.9555, -0.2294, -0.1856, 0.1369, 0.3658, -0.9206, -0.09328, -0.9945, 0.04859, 0.222, -0.97, 0.09937, 0.3902, -0.9198, 0.04245, 0.3902, -0.9198, 0.04245, 0.6971, -0.714, 0.06483, 0.8727, -0.487, 0.03433, 0.9829, 0.1826, 0.0234, 0.7274, 0.6842, 0.05222, 0.7027, 0.71, 0.04512, 0.7561, 0.654, 0.02576, 0.7027, 0.71, 0.04512, 0.4035, 0.9139, 0.04391, 0.09929, 0.9944, 0.03712, 0.4035, 0.9139, 0.04391, 0.03198, 0.9975, 0.06237, -0.3289, 0.9431, 0.04843, -0.5798, 0.8132, 0.05071, -0.7526, 0.6566, 0.05047, -0.9119, 0.4038, 0.07394, -0.9866, 0.1492, 0.06668, -0.8133, 0.5802, 0.04433, -0.1388, -0.4291, 0.8925, -0.1106, -0.9342, -0.3393, -0.5663, -0.5363, 0.6258, 0.276, 0.9609, 0.02074, 0.09929, 0.9944, 0.03712, -0.3289, 0.9431, 0.04843, -0.1742, 0.4871, -0.8558, -0.4686, 0.6204, -0.6289, -0.8712, -0.001918, -0.4908, 0.5874, 0.301, -0.7513, 0.6104, 0.5867, 0.5323, 0.8325, 0.3986, 0.3848, -0.5628, -0.8248, 0.05455, -0.7117, -0.7022, -0.02053, -0.9188, -0.3947, 0.007829, -0.1388, -0.4291, 0.8925, 0.4754, 0.01611, 0.8796, -0.05345, -0.08579, 0.9949, -0.1668, 0.9383, -0.303, -0.1673, 0.9177, -0.3604, -0.5202, 0.8145, -0.2567, 0.4754, 0.01611, 0.8796, 0.9252, 0.07722, -0.3716, 0.6747, -0.7381, 0.007023, -0.8695, -0.1218, -0.4788, -0.9188, -0.3947, 0.007829, -0.7117, -0.7022, -0.02053, 0.1194, 0.2147, 0.9694, -0.1673, 0.9177, -0.3604, 0.6441, 0.2449, 0.7247, 0.3636, -0.9224, -0.1306, -0.1106, -0.9342, -0.3393, 0.4582, -0.6161, 0.6407, -0.4477, 0.05566, -0.8925, -0.8695, -0.1218, -0.4788, -0.1514, -0.5019, -0.8516, -0.5795, -0.1162, 0.8067, -0.9257, 0.2167, -0.3101, -0.1762, 0.6145, 0.769, -0.5795, -0.1162, 0.8067, -0.05345, -0.08579, 0.9949, -0.7542, -0.3772, 0.5374, 0.5779, 0.6255, -0.5242, 0.2734, 0.9432, 0.1886, 0.5318, 0.4607, -0.7106, -0.1388, -0.4291, 0.8925, -0.5663, -0.5363, 0.6258, 0.09228, 0.1279, 0.9875, -0.05345, -0.08579, 0.9949, 0.1194, 0.2147, 0.9694, 0.6441, 0.2449, 0.7247, 0.6853, 0.3088, -0.6595, 0.1369, 0.3658, -0.9206, 0.7432, -0.6233, -0.2432, 0.4754, 0.01611, 0.8796, 0.6747, -0.7381, 0.007023, 0.1194, 0.2147, 0.9694, 0.9555, -0.2294, -0.1856, 0.7432, -0.6233, -0.2432, 0.1369, 0.3658, -0.9206, 0.3651, -0.7765, -0.5136, -0.1106, -0.9342, -0.3393, 0.7011, -0.7117, 0.04433, 0.3651, -0.7765, -0.5136, 0.0002733, -0.6257, -0.78, -0.5135, -0.7302, -0.4506, 0.9252, 0.07722, -0.3716, 0.4754, 0.01611, 0.8796, 0.6104, 0.5867, 0.5323, 0.6747, -0.7381, 0.007023, 0.7432, -0.6233, -0.2432, 0.1377, -0.4088, 0.9022, 0.6747, -0.7381, 0.007023, 0.1377, -0.4088, 0.9022, 0.1194, 0.2147, 0.9694, -0.7271, -0.6796, 0.0972, -0.5628, -0.8248, 0.05455, -0.8722, -0.482, 0.08352, 0.9252, 0.07722, -0.3716, 0.6853, 0.3088, -0.6595, 0.6747, -0.7381, 0.007023, 0.6853, 0.3088, -0.6595, 0.7432, -0.6233, -0.2432, 0.6747, -0.7381, 0.007023, 0.8617, -0.4713, 0.188, 0.9529, -0.2939, 0.07461, 0.6971, -0.714, 0.06483, 0.6971, -0.714, 0.06483, 0.9529, -0.2939, 0.07461, 0.8727, -0.487, 0.03433, 0.8727, -0.487, 0.03433, 0.9529, -0.2939, 0.07461, 0.9039, 0.4155, 0.1017, 0.9039, 0.4155, 0.1017, 0.7274, 0.6842, 0.05222, 0.9829, 0.1826, 0.0234, -0.7526, 0.6566, 0.05047, -0.5798, 0.8132, 0.05071, -0.8133, 0.5802, 0.04433, 0.7027, 0.71, 0.04512, 0.5256, 0.8502, 0.03019, 0.03198, 0.9975, 0.06237, 0.4035, 0.9139, 0.04391, -0.9866, 0.1492, 0.06668, -0.7526, 0.6566, 0.05047, -0.8133, 0.5802, 0.04433, 0.7274, 0.6842, 0.05222, 0.5256, 0.8502, 0.03019, 0.7027, 0.71, 0.04512, -0.5628, -0.8248, 0.05455, -0.9188, -0.3947, 0.007829, -0.8722, -0.482, 0.08352, 0.7011, -0.7117, 0.04433, 0.8727, -0.487, 0.03433, 0.9999, -0.0005539, 0.016, -0.1947, -0.9808, -0.01058, 0.2697, -0.9626, 0.02644, -0.1106, -0.9342, -0.3393, 0.7011, -0.7117, 0.04433, -0.1106, -0.9342, -0.3393, 0.2697, -0.9626, 0.02644, -0.5798, 0.8132, 0.05071, -0.3289, 0.9431, 0.04843, 0.09929, 0.9944, 0.03712, 0.03198, 0.9975, 0.06237, -0.5798, 0.8132, 0.05071, 0.09929, 0.9944, 0.03712, -0.1668, 0.9383, -0.303, 0.7561, 0.654, 0.02576, 0.276, 0.9609, 0.02074, -0.1668, 0.9383, -0.303, 0.276, 0.9609, 0.02074, -0.3289, 0.9431, 0.04843, -0.7117, -0.7022, -0.02053, -0.09328, -0.9945, 0.04859, -0.1947, -0.9808, -0.01058, -0.2364, -0.7483, -0.6198, -0.7117, -0.7022, -0.02053, -0.1947, -0.9808, -0.01058, -0.2364, -0.7483, -0.6198, -0.1947, -0.9808, -0.01058, -0.1106, -0.9342, -0.3393, -0.9866, 0.1492, 0.06668, -0.7271, -0.6796, 0.0972, -0.8722, -0.482, 0.08352, -0.9924, 0.1092, 0.05644, -0.8722, -0.482, 0.08352, -0.9188, -0.3947, 0.007829, -0.9924, 0.1092, 0.05644, -0.9866, 0.1492, 0.06668, -0.8722, -0.482, 0.08352, 0.45, 0.5392, -0.7119, 0.1369, 0.3658, -0.9206, -0.5202, 0.8145, -0.2567, -0.3289, 0.9431, 0.04843, -0.7526, 0.6566, 0.05047, -0.4686, 0.6204, -0.6289, -0.4686, 0.6204, -0.6289, -0.1742, 0.4871, -0.8558, 0.7697, 0.5348, -0.3487, -0.1673, 0.9177, -0.3604, -0.3289, 0.9431, 0.04843, -0.4686, 0.6204, -0.6289, -0.1673, 0.9177, -0.3604, -0.4686, 0.6204, -0.6289, 0.7697, 0.5348, -0.3487, 0.3651, -0.7765, -0.5136, 0.9252, 0.07722, -0.3716, 0.5874, 0.301, -0.7513, -0.7017, 0.6575, 0.2744, -0.4876, -0.03986, 0.8721, -0.5202, 0.8145, -0.2567, -0.7017, 0.6575, 0.2744, 0.1377, -0.4088, 0.9022, -0.4876, -0.03986, 0.8721, 0.1194, 0.2147, 0.9694, 0.1377, -0.4088, 0.9022, -0.7017, 0.6575, 0.2744, -0.1863, -0.5612, 0.8064, 0.4477, -0.5179, 0.7289, -0.3034, -0.3034, 0.9033, 0.4477, -0.5179, 0.7289, 0.4965, 0.05765, 0.8661, -0.3034, -0.3034, 0.9033, -0.3826, 0.4555, 0.8038, -0.1863, -0.5612, 0.8064, -0.3034, -0.3034, 0.9033, 0.4965, 0.05765, 0.8661, -0.3826, 0.4555, 0.8038, -0.3034, -0.3034, 0.9033, -0.1583, -0.5612, 0.8124, 0.5175, -0.5023, 0.6927, -0.3066, -0.3066, 0.9011, 0.5175, -0.5023, 0.6927, 0.5728, 0.1801, 0.7996, -0.3066, -0.3066, 0.9011, -0.4036, 0.3898, 0.8278, -0.1583, -0.5612, 0.8124, -0.3066, -0.3066, 0.9011, 0.5728, 0.1801, 0.7996, -0.4036, 0.3898, 0.8278, -0.3066, -0.3066, 0.9011, -0.292, -0.5719, 0.7666, 0.3753, -0.5567, 0.7411, -0.2884, -0.2884, 0.913, 0.3753, -0.5567, 0.7411, -0.07381, 0.17, 0.9827, -0.2884, -0.2884, 0.913, -0.2904, 0.4813, 0.8271, -0.292, -0.5719, 0.7666, -0.2884, -0.2884, 0.913, -0.07381, 0.17, 0.9827, -0.2904, 0.4813, 0.8271, -0.2884, -0.2884, 0.913, -0.4185, -0.4522, 0.7877, 0.5927, -0.08544, 0.8009, -0.3425, -0.3425, 0.8748, 0.5927, -0.08544, 0.8009, 0.5144, 0.5451, 0.662, -0.3425, -0.3425, 0.8748, -0.133, 0.616, 0.7764, -0.4185, -0.4522, 0.7877, -0.3425, -0.3425, 0.8748, 0.5144, 0.5451, 0.662, -0.133, 0.616, 0.7764, -0.3425, -0.3425, 0.8748, -0.5202, -0.06423, 0.8516, 0.3603, -0.4567, 0.8134, -0.3138, -0.3138, 0.8961, 0.3603, -0.4567, 0.8134, 0.2133, 0.5976, 0.7729, -0.3138, -0.3138, 0.8961, -0.4579, 0.552, 0.6969, -0.5202, -0.06423, 0.8516, -0.3138, -0.3138, 0.8961, 0.2133, 0.5976, 0.7729, -0.4579, 0.552, 0.6969, -0.3138, -0.3138, 0.8961, -0.5025, -0.4246, 0.7532, 0.09453, -0.4574, 0.8842, -0.2782, -0.2782, 0.9193, 0.09453, -0.4574, 0.8842, 0.4273, 0.3559, 0.8311, -0.2782, -0.2782, 0.9193, -0.5315, 0.2384, 0.8129, -0.5025, -0.4246, 0.7532, -0.2782, -0.2782, 0.9193, 0.4273, 0.3559, 0.8311, -0.5315, 0.2384, 0.8129, -0.2782, -0.2782, 0.9193, -0.4721, -0.5555, 0.6845, 0.195, -0.6079, 0.7697, -0.3235, -0.3235, 0.8892, 0.195, -0.6079, 0.7697, 0.3726, 0.4604, 0.8057, -0.3235, -0.3235, 0.8892, -0.5412, 0.06428, 0.8384, -0.4721, -0.5555, 0.6845, -0.3235, -0.3235, 0.8892, 0.3726, 0.4604, 0.8057, -0.5412, 0.06428, 0.8384, -0.3235, -0.3235, 0.8892, -0.5263, -0.2788, 0.8033, 0.4001, -0.3387, 0.8516, -0.2658, -0.2658, 0.9267, 0.4001, -0.3387, 0.8516, 0.1648, 0.4544, 0.8754, -0.2658, -0.2658, 0.9267, -0.5049, 0.4199, 0.7541, -0.5263, -0.2788, 0.8033, -0.2658, -0.2658, 0.9267, 0.1648, 0.4544, 0.8754, -0.5049, 0.4199, 0.7541, -0.2658, -0.2658, 0.9267, -0.3044, -0.4988, 0.8115, 0.4362, 0.02942, 0.8994, -0.3102, -0.3102, 0.8986, 0.4362, 0.02942, 0.8994, 0.3983, 0.5763, 0.7136, -0.3102, -0.3102, 0.8986, -0.2675, 0.6016, 0.7527, -0.3044, -0.4988, 0.8115, -0.3102, -0.3102, 0.8986, 0.3983, 0.5763, 0.7136, -0.2675, 0.6016, 0.7527, -0.3102, -0.3102, 0.8986, -0.4391, -0.3869, 0.8109, 0.5592, -0.1823, 0.8088, -0.3022, -0.3022, 0.9041, 0.5592, -0.1823, 0.8088, 0.5134, 0.4615, 0.7235, -0.3022, -0.3022, 0.9041, -0.09208, 0.514, 0.8529, -0.4391, -0.3869, 0.8109, -0.3022, -0.3022, 0.9041, 0.5134, 0.4615, 0.7235, -0.09208, 0.514, 0.8529, -0.3022, -0.3022, 0.9041, -0.3531, -0.3532, 0.8664, 0.3616, -0.3522, 0.8633, -0.2236, -0.2236, 0.9487, 0.3616, -0.3522, 0.8633, 0.3622, 0.3619, 0.859, -0.2236, -0.2236, 0.9487, -0.3521, 0.3613, 0.8634, -0.3531, -0.3532, 0.8664, -0.2236, -0.2236, 0.9487, 0.3622, 0.3619, 0.859, -0.3521, 0.3613, 0.8634, -0.2236, -0.2236, 0.9487, -0.3707, -0.3376, 0.8652, 0.4439, -0.3364, 0.8305, -0.2378, -0.2378, 0.9418, 0.4439, -0.3364, 0.8305, 0.4424, 0.3579, 0.8223, -0.2378, -0.2378, 0.9418, -0.3618, 0.3414, 0.8675, -0.3707, -0.3376, 0.8652, -0.2378, -0.2378, 0.9418, 0.4424, 0.3579, 0.8223, -0.3618, 0.3414, 0.8675, -0.2378, -0.2378, 0.9418, -0.3379, -0.4005, 0.8517, 0.4137, -0.1619, 0.8959, -0.2545, -0.2545, 0.933, 0.4137, -0.1619, 0.8959, 0.3931, 0.4779, 0.7855, -0.2545, -0.2545, 0.933, -0.2898, 0.4913, 0.8214, -0.3379, -0.4005, 0.8517, -0.2545, -0.2545, 0.933, 0.3931, 0.4779, 0.7855, -0.2898, 0.4913, 0.8214, -0.2545, -0.2545, 0.933, -0.4839, -0.06594, 0.8727, 0.3837, -0.4479, 0.8076, -0.2954, -0.2954, 0.9086, 0.3837, -0.4479, 0.8076, 0.1877, 0.5444, 0.8175, -0.2954, -0.2954, 0.9086, -0.4416, 0.5043, 0.7421, -0.4839, -0.06594, 0.8727, -0.2954, -0.2954, 0.9086, 0.1877, 0.5444, 0.8175, -0.4416, 0.5043, 0.7421, -0.2954, -0.2954, 0.9086, -0.4144, -0.434, 0.8, 0.2673, -0.4479, 0.8532, -0.2498, -0.2498, 0.9355, 0.2673, -0.4479, 0.8532, 0.3651, 0.3795, 0.8501, -0.2498, -0.2498, 0.9355, -0.4289, 0.2573, 0.8659, -0.4144, -0.434, 0.8, -0.2498, -0.2498, 0.9355, 0.3651, 0.3795, 0.8501, -0.4289, 0.2573, 0.8659, -0.2498, -0.2498, 0.9355])] * 3)])

# ---- objects
ob_hemi = bpy.data.objects.new('Hemi', light_hemi)
ob_lamp = bpy.data.objects.new('Lamp', light_lamp)
ob_camera = bpy.data.objects.new('Camera', cam_camera)
ob_plane_001 = bpy.data.objects.new('Plane.001', me_plane_001)

# ---- transforms, parenting, visibility, modifiers, constraints
ob_hemi.location = (-10.28, 0.931, 2.36)
ob_hemi.lineart.crease_threshold = 0.0
ob_lamp.location = (5.148, -1.682, 9.693)
ob_lamp.rotation_euler = (0.6503, 0.05522, 1.866)
ob_lamp.lock_rotations_4d = False
ob_lamp.empty_display_type = 'ARROWS'
ob_lamp.color = (0.0, 0.0, 0.0, 0.0)
ob_lamp.lineart.crease_threshold = 0.0
ob_camera.location = (10.43, -8.018, 9.961)
ob_camera.rotation_euler = (1.109, 0.01082, 0.8149)
ob_camera.lock_rotations_4d = False
ob_camera.empty_display_type = 'ARROWS'
ob_camera.color = (0.0, 0.0, 0.0, 0.0)
ob_camera.display_type = 'WIRE'
ob_camera.lineart.crease_threshold = 0.0
ob_plane_001.location = (0.0, 0.0, 0.0)
ob_plane_001.lineart.crease_threshold = 0.0

# ---- collection membership
col_collection_1.objects.link(ob_hemi)
col_collection_1.objects.link(ob_lamp)
col_collection_1.objects.link(ob_camera)
col_collection_1.objects.link(ob_plane_001)

# ---- scene / render settings (as saved in the file)
scene.camera = ob_camera
scene.frame_start = 1; scene.frame_end = 250; scene.frame_set(1)
scene.render.engine = 'BLENDER_EEVEE_NEXT'
scene.render.resolution_percentage = 50
scene.render.dither_intensity = 0.0
scene.cycles.use_denoising = False
scene.cycles.samples = 10
scene.cycles.sampling_pattern = 'TABULATED_SOBOL'
scene.cycles.light_sampling_threshold = 0.0
scene.cycles.use_adaptive_sampling = False
scene.cycles.use_light_tree = False
scene.cycles.blur_glossy = 0.0
scene.cycles.pixel_filter_type = 'GAUSSIAN'
scene.cycles.sample_clamp_indirect = 0.0
scene.view_settings.view_transform = 'Standard'
bpy.context.view_layer.update()
